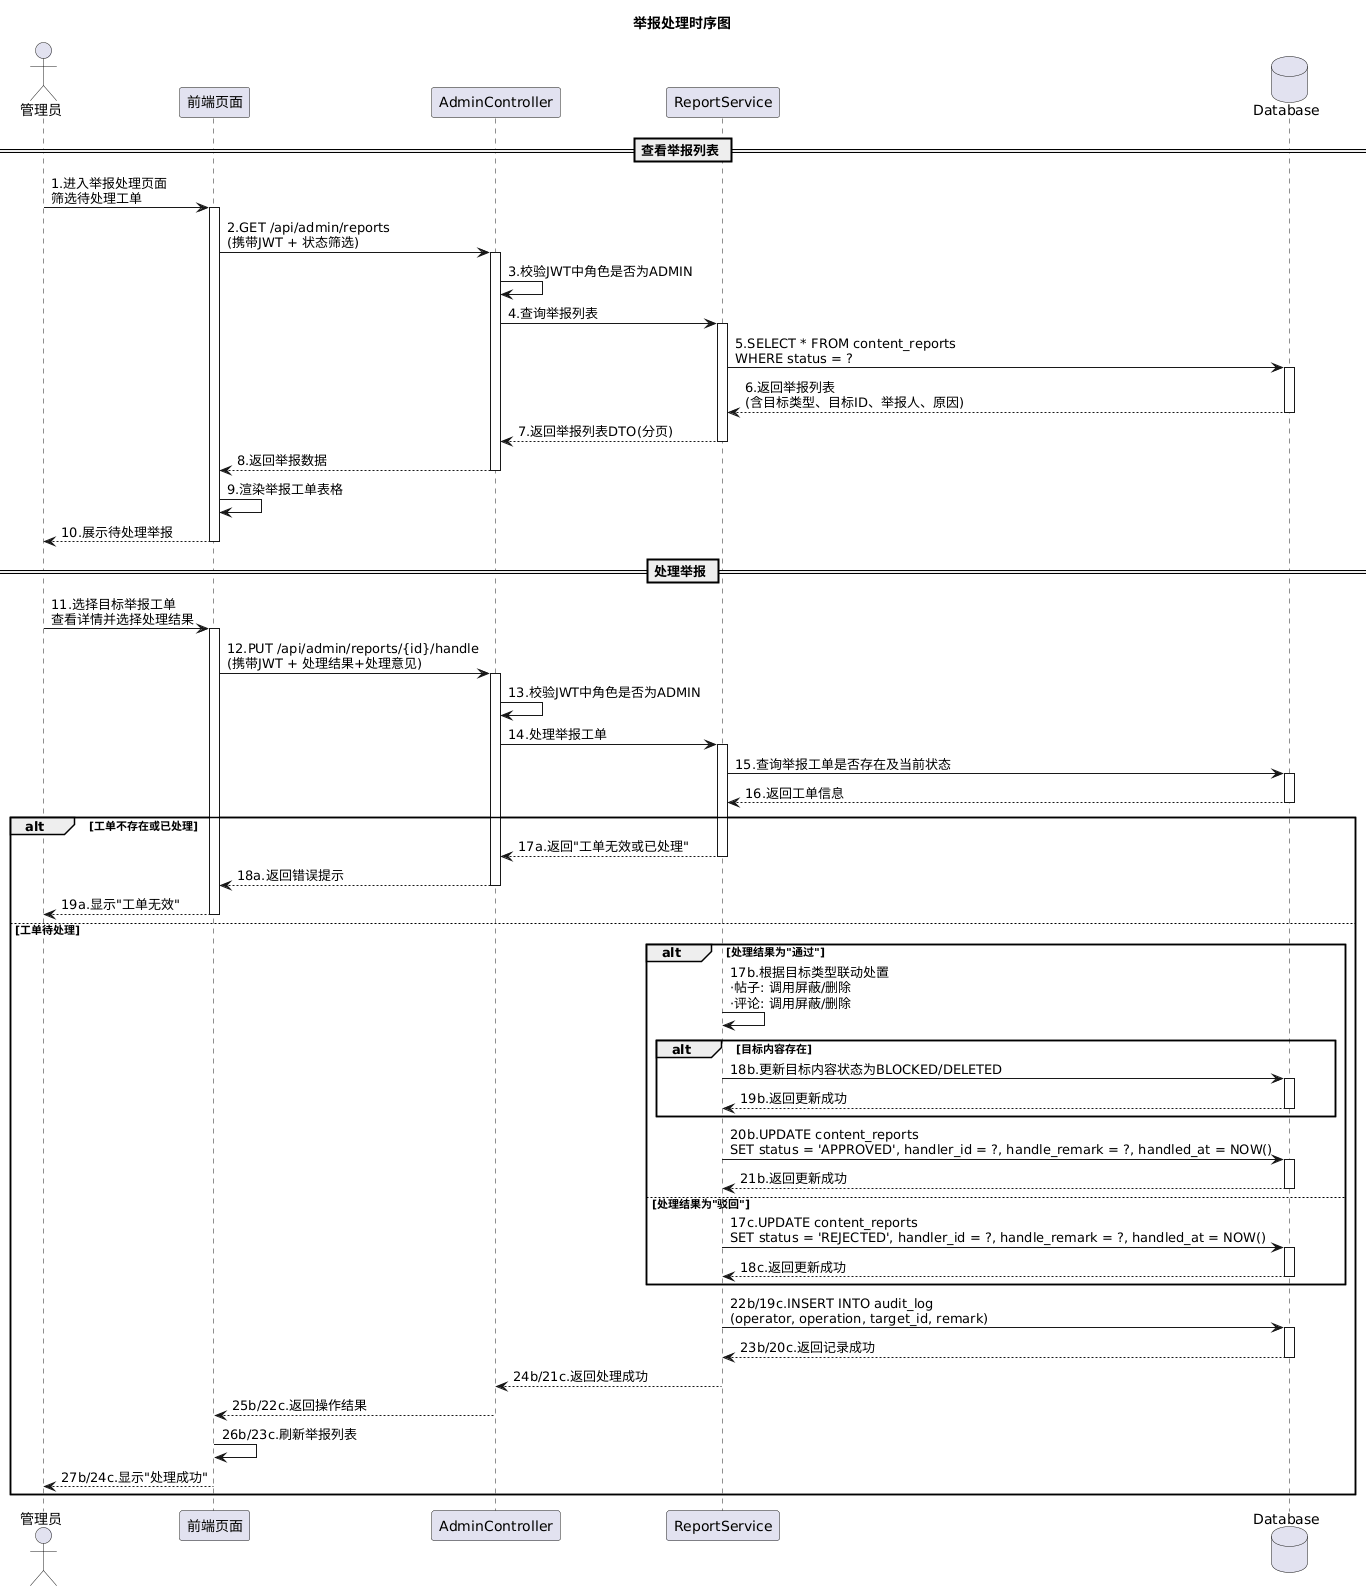

The diagram above was rendered by PlantUML. Its source (embedded in the PNG):
@startuml
title 举报处理时序图

actor 管理员
participant 前端页面
participant AdminController
participant ReportService
database Database

== 查看举报列表 ==

管理员 -> 前端页面: 1.进入举报处理页面\n筛选待处理工单
activate 前端页面

前端页面 -> AdminController: 2.GET /api/admin/reports\n(携带JWT + 状态筛选)
activate AdminController

AdminController -> AdminController: 3.校验JWT中角色是否为ADMIN

AdminController -> ReportService: 4.查询举报列表
activate ReportService

ReportService -> Database: 5.SELECT * FROM content_reports\nWHERE status = ?
activate Database
Database --> ReportService: 6.返回举报列表\n(含目标类型、目标ID、举报人、原因)
deactivate Database

ReportService --> AdminController: 7.返回举报列表DTO(分页)
deactivate ReportService

AdminController --> 前端页面: 8.返回举报数据
deactivate AdminController

前端页面 -> 前端页面: 9.渲染举报工单表格
前端页面 --> 管理员: 10.展示待处理举报
deactivate 前端页面

== 处理举报 ==

管理员 -> 前端页面: 11.选择目标举报工单\n查看详情并选择处理结果
activate 前端页面

前端页面 -> AdminController: 12.PUT /api/admin/reports/{id}/handle\n(携带JWT + 处理结果+处理意见)
activate AdminController

AdminController -> AdminController: 13.校验JWT中角色是否为ADMIN

AdminController -> ReportService: 14.处理举报工单
activate ReportService

ReportService -> Database: 15.查询举报工单是否存在及当前状态
activate Database
Database --> ReportService: 16.返回工单信息
deactivate Database

alt 工单不存在或已处理
    ReportService --> AdminController: 17a.返回"工单无效或已处理"
    deactivate ReportService
    AdminController --> 前端页面: 18a.返回错误提示
    deactivate AdminController
    前端页面 --> 管理员: 19a.显示"工单无效"
    deactivate 前端页面
else 工单待处理
    alt 处理结果为"通过"
        ReportService -> ReportService: 17b.根据目标类型联动处置\n·帖子: 调用屏蔽/删除\n·评论: 调用屏蔽/删除
        
        alt 目标内容存在
            ReportService -> Database: 18b.更新目标内容状态为BLOCKED/DELETED
            activate Database
            Database --> ReportService: 19b.返回更新成功
            deactivate Database
        end
        
        ReportService -> Database: 20b.UPDATE content_reports\nSET status = 'APPROVED', handler_id = ?, handle_remark = ?, handled_at = NOW()
        activate Database
        Database --> ReportService: 21b.返回更新成功
        deactivate Database
        
    else 处理结果为"驳回"
        ReportService -> Database: 17c.UPDATE content_reports\nSET status = 'REJECTED', handler_id = ?, handle_remark = ?, handled_at = NOW()
        activate Database
        Database --> ReportService: 18c.返回更新成功
        deactivate Database
    end
    
    ReportService -> Database: 22b/19c.INSERT INTO audit_log\n(operator, operation, target_id, remark)
    activate Database
    Database --> ReportService: 23b/20c.返回记录成功
    deactivate Database
    
    ReportService --> AdminController: 24b/21c.返回处理成功
    deactivate ReportService
    
    AdminController --> 前端页面: 25b/22c.返回操作结果
    deactivate AdminController
    
    前端页面 -> 前端页面: 26b/23c.刷新举报列表
    前端页面 --> 管理员: 27b/24c.显示"处理成功"
    deactivate 前端页面
end
@enduml